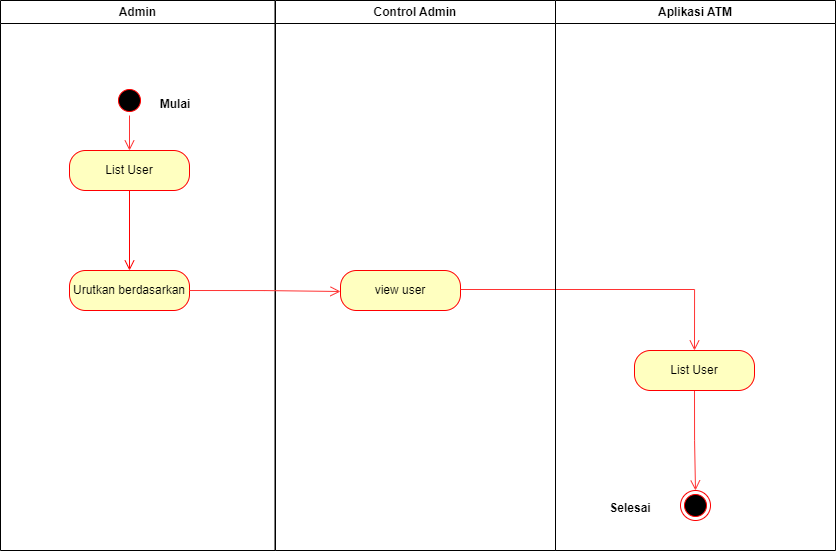

The diagram above was exported from draw.io. Its source (the exported page's mxGraphModel, read from the mxfile embedded in the PNG):
<mxGraphModel dx="1157" dy="643" grid="1" gridSize="10" guides="1" tooltips="1" connect="1" arrows="1" fold="1" page="1" pageScale="1" pageWidth="827" pageHeight="1169" math="0" shadow="0">
  <root>
    <mxCell id="0" />
    <mxCell id="1" parent="0" />
    <mxCell id="9xxmaVVn-SVq3SWGHk3R-1" value="Admin" style="swimlane;whiteSpace=wrap" vertex="1" parent="1">
      <mxGeometry x="170" y="50" width="274.5" height="550" as="geometry" />
    </mxCell>
    <mxCell id="9xxmaVVn-SVq3SWGHk3R-2" style="edgeStyle=orthogonalEdgeStyle;rounded=0;orthogonalLoop=1;jettySize=auto;html=1;exitX=0.5;exitY=1;exitDx=0;exitDy=0;entryX=0.5;entryY=0;entryDx=0;entryDy=0;strokeColor=#FF3333;endArrow=open;endFill=0;endSize=8;" edge="1" parent="9xxmaVVn-SVq3SWGHk3R-1" source="9xxmaVVn-SVq3SWGHk3R-3" target="9xxmaVVn-SVq3SWGHk3R-5">
      <mxGeometry relative="1" as="geometry" />
    </mxCell>
    <mxCell id="9xxmaVVn-SVq3SWGHk3R-3" value="" style="ellipse;shape=startState;fillColor=#000000;strokeColor=#ff0000;" vertex="1" parent="9xxmaVVn-SVq3SWGHk3R-1">
      <mxGeometry x="114" y="85" width="30" height="30" as="geometry" />
    </mxCell>
    <mxCell id="9xxmaVVn-SVq3SWGHk3R-4" value="Mulai" style="text;align=center;fontStyle=1;verticalAlign=middle;spacingLeft=3;spacingRight=3;strokeColor=none;rotatable=0;points=[[0,0.5],[1,0.5]];portConstraint=eastwest;" vertex="1" parent="9xxmaVVn-SVq3SWGHk3R-1">
      <mxGeometry x="135.07" y="90" width="80" height="26" as="geometry" />
    </mxCell>
    <mxCell id="9xxmaVVn-SVq3SWGHk3R-5" value="List User" style="rounded=1;whiteSpace=wrap;html=1;arcSize=40;fontColor=#000000;fillColor=#ffffc0;strokeColor=#ff0000;" vertex="1" parent="9xxmaVVn-SVq3SWGHk3R-1">
      <mxGeometry x="69" y="150" width="120" height="40" as="geometry" />
    </mxCell>
    <mxCell id="9xxmaVVn-SVq3SWGHk3R-6" value="" style="edgeStyle=orthogonalEdgeStyle;html=1;verticalAlign=bottom;endArrow=open;endSize=8;strokeColor=#ff0000;rounded=0;entryX=0.5;entryY=0;entryDx=0;entryDy=0;" edge="1" parent="9xxmaVVn-SVq3SWGHk3R-1" source="9xxmaVVn-SVq3SWGHk3R-5" target="9xxmaVVn-SVq3SWGHk3R-7">
      <mxGeometry relative="1" as="geometry">
        <mxPoint x="129" y="300" as="targetPoint" />
      </mxGeometry>
    </mxCell>
    <mxCell id="9xxmaVVn-SVq3SWGHk3R-7" value="Urutkan berdasarkan" style="rounded=1;whiteSpace=wrap;html=1;arcSize=40;fontColor=#000000;fillColor=#ffffc0;strokeColor=#ff0000;" vertex="1" parent="9xxmaVVn-SVq3SWGHk3R-1">
      <mxGeometry x="69" y="270" width="120" height="40" as="geometry" />
    </mxCell>
    <mxCell id="9xxmaVVn-SVq3SWGHk3R-8" value="Control Admin" style="swimlane;whiteSpace=wrap" vertex="1" parent="1">
      <mxGeometry x="445" y="50" width="280" height="550" as="geometry" />
    </mxCell>
    <mxCell id="9xxmaVVn-SVq3SWGHk3R-15" value="view user" style="rounded=1;whiteSpace=wrap;html=1;arcSize=40;fontColor=#000000;fillColor=#ffffc0;strokeColor=#ff0000;strokeWidth=1;" vertex="1" parent="9xxmaVVn-SVq3SWGHk3R-8">
      <mxGeometry x="65" y="270" width="120" height="40" as="geometry" />
    </mxCell>
    <mxCell id="9xxmaVVn-SVq3SWGHk3R-21" style="edgeStyle=orthogonalEdgeStyle;rounded=0;orthogonalLoop=1;jettySize=auto;html=1;exitX=1;exitY=0.5;exitDx=0;exitDy=0;entryX=0.5;entryY=0;entryDx=0;entryDy=0;strokeColor=#FF3333;endArrow=open;endFill=0;endSize=8;" edge="1" parent="9xxmaVVn-SVq3SWGHk3R-8" target="9xxmaVVn-SVq3SWGHk3R-17">
      <mxGeometry relative="1" as="geometry">
        <mxPoint x="185" y="289" as="sourcePoint" />
        <mxPoint x="336" y="290" as="targetPoint" />
      </mxGeometry>
    </mxCell>
    <mxCell id="9xxmaVVn-SVq3SWGHk3R-11" value="Aplikasi ATM" style="swimlane;whiteSpace=wrap" vertex="1" parent="1">
      <mxGeometry x="725" y="50" width="280" height="550" as="geometry" />
    </mxCell>
    <mxCell id="9xxmaVVn-SVq3SWGHk3R-12" value="" style="ellipse;html=1;shape=endState;fillColor=#000000;strokeColor=#ff0000;strokeWidth=1;" vertex="1" parent="9xxmaVVn-SVq3SWGHk3R-11">
      <mxGeometry x="125" y="490" width="30" height="30" as="geometry" />
    </mxCell>
    <mxCell id="9xxmaVVn-SVq3SWGHk3R-13" value="Selesai" style="text;align=center;fontStyle=1;verticalAlign=middle;spacingLeft=3;spacingRight=3;strokeColor=none;rotatable=0;points=[[0,0.5],[1,0.5]];portConstraint=eastwest;" vertex="1" parent="9xxmaVVn-SVq3SWGHk3R-11">
      <mxGeometry x="35" y="494" width="80" height="26" as="geometry" />
    </mxCell>
    <mxCell id="9xxmaVVn-SVq3SWGHk3R-16" style="edgeStyle=orthogonalEdgeStyle;rounded=0;orthogonalLoop=1;jettySize=auto;html=1;exitX=0.5;exitY=1;exitDx=0;exitDy=0;entryX=0.5;entryY=0;entryDx=0;entryDy=0;strokeColor=#FF3333;strokeWidth=1;endArrow=open;endFill=0;endSize=8;" edge="1" parent="9xxmaVVn-SVq3SWGHk3R-11" source="9xxmaVVn-SVq3SWGHk3R-17" target="9xxmaVVn-SVq3SWGHk3R-12">
      <mxGeometry relative="1" as="geometry" />
    </mxCell>
    <mxCell id="9xxmaVVn-SVq3SWGHk3R-17" value="List User" style="rounded=1;whiteSpace=wrap;html=1;arcSize=40;fontColor=#000000;fillColor=#ffffc0;strokeColor=#ff0000;strokeWidth=1;" vertex="1" parent="9xxmaVVn-SVq3SWGHk3R-11">
      <mxGeometry x="79" y="350" width="120" height="40" as="geometry" />
    </mxCell>
    <mxCell id="9xxmaVVn-SVq3SWGHk3R-19" style="edgeStyle=orthogonalEdgeStyle;rounded=0;orthogonalLoop=1;jettySize=auto;html=1;exitX=1;exitY=0.5;exitDx=0;exitDy=0;entryX=0;entryY=0.5;entryDx=0;entryDy=0;strokeColor=#FF3333;endArrow=open;endFill=0;endSize=8;" edge="1" parent="1" source="9xxmaVVn-SVq3SWGHk3R-7">
      <mxGeometry relative="1" as="geometry">
        <mxPoint x="510" y="341" as="targetPoint" />
      </mxGeometry>
    </mxCell>
  </root>
</mxGraphModel>